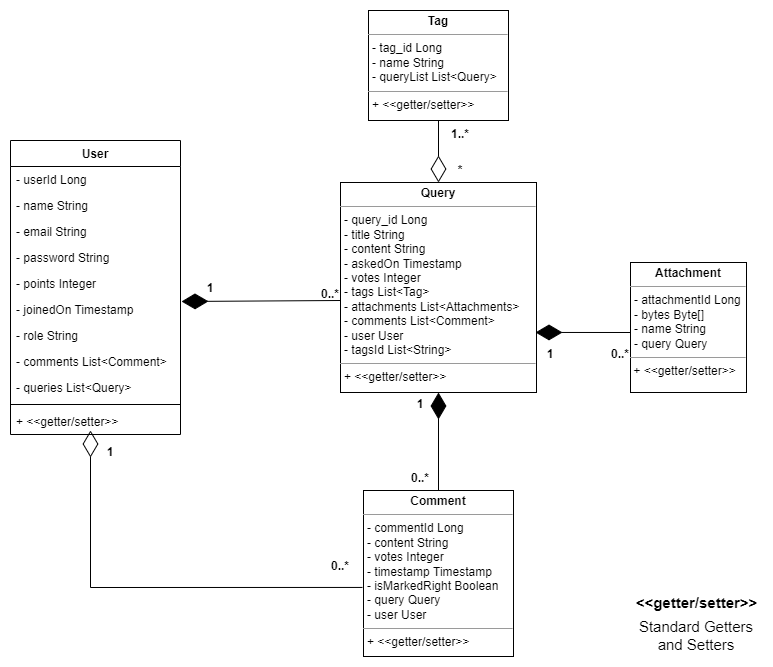

The diagram above was exported from draw.io. Its source (the exported page's mxGraphModel, read from the mxfile embedded in the PNG):
<mxGraphModel dx="782" dy="819" grid="1" gridSize="10" guides="1" tooltips="1" connect="1" arrows="1" fold="1" page="1" pageScale="1" pageWidth="827" pageHeight="1169" math="0" shadow="0">
  <root>
    <mxCell id="WIyWlLk6GJQsqaUBKTNV-0" />
    <mxCell id="WIyWlLk6GJQsqaUBKTNV-1" parent="WIyWlLk6GJQsqaUBKTNV-0" />
    <mxCell id="FhJqvCz6IlNMwfKgi8no-0" value="User" style="swimlane;fontStyle=1;childLayout=stackLayout;horizontal=1;startSize=26;fillColor=none;horizontalStack=0;resizeParent=1;resizeParentMax=0;resizeLast=0;collapsible=1;marginBottom=0;" vertex="1" parent="WIyWlLk6GJQsqaUBKTNV-1">
      <mxGeometry x="40" y="160" width="170" height="294" as="geometry" />
    </mxCell>
    <mxCell id="FhJqvCz6IlNMwfKgi8no-1" value="- userId Long&#10;" style="text;strokeColor=none;fillColor=none;align=left;verticalAlign=top;spacingLeft=4;spacingRight=4;overflow=hidden;rotatable=0;points=[[0,0.5],[1,0.5]];portConstraint=eastwest;" vertex="1" parent="FhJqvCz6IlNMwfKgi8no-0">
      <mxGeometry y="26" width="170" height="26" as="geometry" />
    </mxCell>
    <mxCell id="FhJqvCz6IlNMwfKgi8no-2" value="- name String" style="text;strokeColor=none;fillColor=none;align=left;verticalAlign=top;spacingLeft=4;spacingRight=4;overflow=hidden;rotatable=0;points=[[0,0.5],[1,0.5]];portConstraint=eastwest;" vertex="1" parent="FhJqvCz6IlNMwfKgi8no-0">
      <mxGeometry y="52" width="170" height="26" as="geometry" />
    </mxCell>
    <mxCell id="FhJqvCz6IlNMwfKgi8no-3" value="- email String" style="text;strokeColor=none;fillColor=none;align=left;verticalAlign=top;spacingLeft=4;spacingRight=4;overflow=hidden;rotatable=0;points=[[0,0.5],[1,0.5]];portConstraint=eastwest;" vertex="1" parent="FhJqvCz6IlNMwfKgi8no-0">
      <mxGeometry y="78" width="170" height="26" as="geometry" />
    </mxCell>
    <mxCell id="FhJqvCz6IlNMwfKgi8no-4" value="- password String" style="text;strokeColor=none;fillColor=none;align=left;verticalAlign=top;spacingLeft=4;spacingRight=4;overflow=hidden;rotatable=0;points=[[0,0.5],[1,0.5]];portConstraint=eastwest;" vertex="1" parent="FhJqvCz6IlNMwfKgi8no-0">
      <mxGeometry y="104" width="170" height="26" as="geometry" />
    </mxCell>
    <mxCell id="FhJqvCz6IlNMwfKgi8no-5" value="- points Integer" style="text;strokeColor=none;fillColor=none;align=left;verticalAlign=top;spacingLeft=4;spacingRight=4;overflow=hidden;rotatable=0;points=[[0,0.5],[1,0.5]];portConstraint=eastwest;" vertex="1" parent="FhJqvCz6IlNMwfKgi8no-0">
      <mxGeometry y="130" width="170" height="26" as="geometry" />
    </mxCell>
    <mxCell id="FhJqvCz6IlNMwfKgi8no-6" value="- joinedOn Timestamp&#10;" style="text;strokeColor=none;fillColor=none;align=left;verticalAlign=top;spacingLeft=4;spacingRight=4;overflow=hidden;rotatable=0;points=[[0,0.5],[1,0.5]];portConstraint=eastwest;" vertex="1" parent="FhJqvCz6IlNMwfKgi8no-0">
      <mxGeometry y="156" width="170" height="26" as="geometry" />
    </mxCell>
    <mxCell id="FhJqvCz6IlNMwfKgi8no-7" value="- role String" style="text;strokeColor=none;fillColor=none;align=left;verticalAlign=top;spacingLeft=4;spacingRight=4;overflow=hidden;rotatable=0;points=[[0,0.5],[1,0.5]];portConstraint=eastwest;" vertex="1" parent="FhJqvCz6IlNMwfKgi8no-0">
      <mxGeometry y="182" width="170" height="26" as="geometry" />
    </mxCell>
    <mxCell id="FhJqvCz6IlNMwfKgi8no-8" value="- comments List&lt;Comment&gt;" style="text;strokeColor=none;fillColor=none;align=left;verticalAlign=top;spacingLeft=4;spacingRight=4;overflow=hidden;rotatable=0;points=[[0,0.5],[1,0.5]];portConstraint=eastwest;" vertex="1" parent="FhJqvCz6IlNMwfKgi8no-0">
      <mxGeometry y="208" width="170" height="26" as="geometry" />
    </mxCell>
    <mxCell id="FhJqvCz6IlNMwfKgi8no-9" value="- queries List&lt;Query&gt;" style="text;strokeColor=none;fillColor=none;align=left;verticalAlign=top;spacingLeft=4;spacingRight=4;overflow=hidden;rotatable=0;points=[[0,0.5],[1,0.5]];portConstraint=eastwest;" vertex="1" parent="FhJqvCz6IlNMwfKgi8no-0">
      <mxGeometry y="234" width="170" height="26" as="geometry" />
    </mxCell>
    <mxCell id="FhJqvCz6IlNMwfKgi8no-11" value="" style="line;strokeWidth=1;fillColor=none;align=left;verticalAlign=middle;spacingTop=-1;spacingLeft=3;spacingRight=3;rotatable=0;labelPosition=right;points=[];portConstraint=eastwest;strokeColor=inherit;" vertex="1" parent="FhJqvCz6IlNMwfKgi8no-0">
      <mxGeometry y="260" width="170" height="8" as="geometry" />
    </mxCell>
    <mxCell id="FhJqvCz6IlNMwfKgi8no-10" value="+ &lt;&lt;getter/setter&gt;&gt;" style="text;strokeColor=none;fillColor=none;align=left;verticalAlign=top;spacingLeft=4;spacingRight=4;overflow=hidden;rotatable=0;points=[[0,0.5],[1,0.5]];portConstraint=eastwest;" vertex="1" parent="FhJqvCz6IlNMwfKgi8no-0">
      <mxGeometry y="268" width="170" height="26" as="geometry" />
    </mxCell>
    <mxCell id="FhJqvCz6IlNMwfKgi8no-13" value="&lt;p style=&quot;margin:0px;margin-top:4px;text-align:center;&quot;&gt;&lt;b&gt;Query&lt;/b&gt;&lt;/p&gt;&lt;hr size=&quot;1&quot;&gt;&lt;p style=&quot;margin:0px;margin-left:4px;&quot;&gt;- query_id Long&lt;/p&gt;&lt;p style=&quot;margin:0px;margin-left:4px;&quot;&gt;- title String&lt;/p&gt;&lt;p style=&quot;margin:0px;margin-left:4px;&quot;&gt;- content String&lt;/p&gt;&lt;p style=&quot;margin:0px;margin-left:4px;&quot;&gt;- askedOn Timestamp&lt;/p&gt;&lt;p style=&quot;margin:0px;margin-left:4px;&quot;&gt;- votes Integer&lt;/p&gt;&lt;p style=&quot;margin:0px;margin-left:4px;&quot;&gt;- tags List&amp;lt;Tag&amp;gt;&lt;/p&gt;&lt;p style=&quot;margin:0px;margin-left:4px;&quot;&gt;- attachments List&amp;lt;Attachments&amp;gt;&lt;/p&gt;&lt;p style=&quot;margin:0px;margin-left:4px;&quot;&gt;- comments List&amp;lt;Comment&amp;gt;&lt;/p&gt;&lt;p style=&quot;margin:0px;margin-left:4px;&quot;&gt;- user User&lt;/p&gt;&lt;p style=&quot;margin:0px;margin-left:4px;&quot;&gt;- tagsId List&amp;lt;String&amp;gt;&lt;/p&gt;&lt;hr size=&quot;1&quot;&gt;&lt;p style=&quot;margin:0px;margin-left:4px;&quot;&gt;+ &amp;lt;&amp;lt;getter/setter&amp;gt;&amp;gt;&lt;/p&gt;" style="verticalAlign=top;align=left;overflow=fill;fontSize=12;fontFamily=Helvetica;html=1;" vertex="1" parent="WIyWlLk6GJQsqaUBKTNV-1">
      <mxGeometry x="370" y="202" width="196" height="210" as="geometry" />
    </mxCell>
    <mxCell id="FhJqvCz6IlNMwfKgi8no-16" value="&lt;p style=&quot;margin:0px;margin-top:4px;text-align:center;&quot;&gt;&lt;b&gt;Comment&lt;/b&gt;&lt;/p&gt;&lt;hr size=&quot;1&quot;&gt;&lt;p style=&quot;margin:0px;margin-left:4px;&quot;&gt;- commentId Long&lt;/p&gt;&lt;p style=&quot;margin:0px;margin-left:4px;&quot;&gt;- content String&lt;/p&gt;&lt;p style=&quot;margin:0px;margin-left:4px;&quot;&gt;- votes Integer&lt;/p&gt;&lt;p style=&quot;margin:0px;margin-left:4px;&quot;&gt;- timestamp Timestamp&lt;/p&gt;&lt;p style=&quot;margin:0px;margin-left:4px;&quot;&gt;- isMarkedRight Boolean&lt;/p&gt;&lt;p style=&quot;margin:0px;margin-left:4px;&quot;&gt;- query Query&lt;/p&gt;&lt;p style=&quot;margin:0px;margin-left:4px;&quot;&gt;- user User&lt;/p&gt;&lt;hr size=&quot;1&quot;&gt;&lt;p style=&quot;margin:0px;margin-left:4px;&quot;&gt;+ &amp;lt;&amp;lt;getter/setter&amp;gt;&amp;gt;&lt;br&gt;&lt;/p&gt;" style="verticalAlign=top;align=left;overflow=fill;fontSize=12;fontFamily=Helvetica;html=1;" vertex="1" parent="WIyWlLk6GJQsqaUBKTNV-1">
      <mxGeometry x="393" y="510" width="150" height="166" as="geometry" />
    </mxCell>
    <mxCell id="FhJqvCz6IlNMwfKgi8no-17" value="&lt;p style=&quot;margin:0px;margin-top:4px;text-align:center;&quot;&gt;&lt;b&gt;Attachment&lt;/b&gt;&lt;/p&gt;&lt;hr size=&quot;1&quot;&gt;&lt;p style=&quot;margin:0px;margin-left:4px;&quot;&gt;- attachmentId Long&lt;/p&gt;&lt;p style=&quot;margin:0px;margin-left:4px;&quot;&gt;- bytes Byte[]&lt;/p&gt;&lt;p style=&quot;margin:0px;margin-left:4px;&quot;&gt;- name String&lt;/p&gt;&lt;p style=&quot;margin:0px;margin-left:4px;&quot;&gt;- query Query&lt;/p&gt;&lt;hr size=&quot;1&quot;&gt;&lt;p style=&quot;margin:0px;margin-left:4px;&quot;&gt;&lt;/p&gt;&amp;nbsp;+ &amp;lt;&amp;lt;getter/setter&amp;gt;&amp;gt;" style="verticalAlign=top;align=left;overflow=fill;fontSize=12;fontFamily=Helvetica;html=1;" vertex="1" parent="WIyWlLk6GJQsqaUBKTNV-1">
      <mxGeometry x="660" y="282" width="116" height="130" as="geometry" />
    </mxCell>
    <mxCell id="FhJqvCz6IlNMwfKgi8no-18" value="&lt;p style=&quot;margin:0px;margin-top:4px;text-align:center;&quot;&gt;&lt;b&gt;Tag&lt;/b&gt;&lt;/p&gt;&lt;hr size=&quot;1&quot;&gt;&lt;p style=&quot;margin:0px;margin-left:4px;&quot;&gt;- tag_id Long&lt;/p&gt;&lt;p style=&quot;margin:0px;margin-left:4px;&quot;&gt;- name String&lt;/p&gt;&lt;p style=&quot;margin:0px;margin-left:4px;&quot;&gt;- queryList List&amp;lt;Query&amp;gt;&lt;/p&gt;&lt;hr size=&quot;1&quot;&gt;&lt;p style=&quot;margin:0px;margin-left:4px;&quot;&gt;+ &amp;lt;&amp;lt;getter/setter&amp;gt;&amp;gt;&lt;br&gt;&lt;/p&gt;" style="verticalAlign=top;align=left;overflow=fill;fontSize=12;fontFamily=Helvetica;html=1;" vertex="1" parent="WIyWlLk6GJQsqaUBKTNV-1">
      <mxGeometry x="398" y="30" width="140" height="110" as="geometry" />
    </mxCell>
    <mxCell id="FhJqvCz6IlNMwfKgi8no-20" value="" style="endArrow=diamondThin;endFill=1;endSize=24;html=1;rounded=0;entryX=1.006;entryY=0.192;entryDx=0;entryDy=0;entryPerimeter=0;" edge="1" parent="WIyWlLk6GJQsqaUBKTNV-1" target="FhJqvCz6IlNMwfKgi8no-6">
      <mxGeometry width="160" relative="1" as="geometry">
        <mxPoint x="370" y="320" as="sourcePoint" />
        <mxPoint x="480" y="320" as="targetPoint" />
      </mxGeometry>
    </mxCell>
    <mxCell id="FhJqvCz6IlNMwfKgi8no-22" value="" style="endArrow=diamondThin;endFill=1;endSize=24;html=1;rounded=0;entryX=0.5;entryY=1;entryDx=0;entryDy=0;exitX=0.5;exitY=0;exitDx=0;exitDy=0;" edge="1" parent="WIyWlLk6GJQsqaUBKTNV-1" source="FhJqvCz6IlNMwfKgi8no-16" target="FhJqvCz6IlNMwfKgi8no-13">
      <mxGeometry width="160" relative="1" as="geometry">
        <mxPoint x="280" y="440" as="sourcePoint" />
        <mxPoint x="440" y="440" as="targetPoint" />
      </mxGeometry>
    </mxCell>
    <mxCell id="FhJqvCz6IlNMwfKgi8no-23" value="" style="endArrow=diamondThin;endFill=1;endSize=24;html=1;rounded=0;entryX=0.995;entryY=0.714;entryDx=0;entryDy=0;entryPerimeter=0;" edge="1" parent="WIyWlLk6GJQsqaUBKTNV-1" target="FhJqvCz6IlNMwfKgi8no-13">
      <mxGeometry width="160" relative="1" as="geometry">
        <mxPoint x="660" y="352" as="sourcePoint" />
        <mxPoint x="610" y="350" as="targetPoint" />
      </mxGeometry>
    </mxCell>
    <mxCell id="FhJqvCz6IlNMwfKgi8no-24" value="" style="endArrow=diamondThin;endFill=0;endSize=24;html=1;rounded=0;entryX=0.5;entryY=0;entryDx=0;entryDy=0;exitX=0.5;exitY=1;exitDx=0;exitDy=0;" edge="1" parent="WIyWlLk6GJQsqaUBKTNV-1" source="FhJqvCz6IlNMwfKgi8no-18" target="FhJqvCz6IlNMwfKgi8no-13">
      <mxGeometry width="160" relative="1" as="geometry">
        <mxPoint x="290" y="180" as="sourcePoint" />
        <mxPoint x="450" y="180" as="targetPoint" />
      </mxGeometry>
    </mxCell>
    <mxCell id="FhJqvCz6IlNMwfKgi8no-26" value="1" style="text;align=center;fontStyle=1;verticalAlign=middle;spacingLeft=3;spacingRight=3;strokeColor=none;rotatable=0;points=[[0,0.5],[1,0.5]];portConstraint=eastwest;" vertex="1" parent="WIyWlLk6GJQsqaUBKTNV-1">
      <mxGeometry x="230" y="294" width="20" height="26" as="geometry" />
    </mxCell>
    <mxCell id="FhJqvCz6IlNMwfKgi8no-27" value="0..*" style="text;align=center;fontStyle=1;verticalAlign=middle;spacingLeft=3;spacingRight=3;strokeColor=none;rotatable=0;points=[[0,0.5],[1,0.5]];portConstraint=eastwest;" vertex="1" parent="WIyWlLk6GJQsqaUBKTNV-1">
      <mxGeometry x="350" y="300" width="20" height="26" as="geometry" />
    </mxCell>
    <mxCell id="FhJqvCz6IlNMwfKgi8no-28" value="1" style="text;align=center;fontStyle=1;verticalAlign=middle;spacingLeft=3;spacingRight=3;strokeColor=none;rotatable=0;points=[[0,0.5],[1,0.5]];portConstraint=eastwest;" vertex="1" parent="WIyWlLk6GJQsqaUBKTNV-1">
      <mxGeometry x="570" y="360" width="20" height="26" as="geometry" />
    </mxCell>
    <mxCell id="FhJqvCz6IlNMwfKgi8no-29" value="0..*" style="text;align=center;fontStyle=1;verticalAlign=middle;spacingLeft=3;spacingRight=3;strokeColor=none;rotatable=0;points=[[0,0.5],[1,0.5]];portConstraint=eastwest;" vertex="1" parent="WIyWlLk6GJQsqaUBKTNV-1">
      <mxGeometry x="640" y="360" width="20" height="26" as="geometry" />
    </mxCell>
    <mxCell id="FhJqvCz6IlNMwfKgi8no-30" value="1" style="text;align=center;fontStyle=1;verticalAlign=middle;spacingLeft=3;spacingRight=3;strokeColor=none;rotatable=0;points=[[0,0.5],[1,0.5]];portConstraint=eastwest;" vertex="1" parent="WIyWlLk6GJQsqaUBKTNV-1">
      <mxGeometry x="440" y="410" width="20" height="26" as="geometry" />
    </mxCell>
    <mxCell id="FhJqvCz6IlNMwfKgi8no-31" value="0..*" style="text;align=center;fontStyle=1;verticalAlign=middle;spacingLeft=3;spacingRight=3;strokeColor=none;rotatable=0;points=[[0,0.5],[1,0.5]];portConstraint=eastwest;" vertex="1" parent="WIyWlLk6GJQsqaUBKTNV-1">
      <mxGeometry x="440" y="484" width="20" height="26" as="geometry" />
    </mxCell>
    <mxCell id="FhJqvCz6IlNMwfKgi8no-32" value="*" style="text;align=center;fontStyle=1;verticalAlign=middle;spacingLeft=3;spacingRight=3;strokeColor=none;rotatable=0;points=[[0,0.5],[1,0.5]];portConstraint=eastwest;" vertex="1" parent="WIyWlLk6GJQsqaUBKTNV-1">
      <mxGeometry x="480" y="176" width="20" height="26" as="geometry" />
    </mxCell>
    <mxCell id="FhJqvCz6IlNMwfKgi8no-33" value="1..*" style="text;align=center;fontStyle=1;verticalAlign=middle;spacingLeft=3;spacingRight=3;strokeColor=none;rotatable=0;points=[[0,0.5],[1,0.5]];portConstraint=eastwest;" vertex="1" parent="WIyWlLk6GJQsqaUBKTNV-1">
      <mxGeometry x="480" y="140" width="20" height="26" as="geometry" />
    </mxCell>
    <mxCell id="FhJqvCz6IlNMwfKgi8no-35" value="1" style="text;align=center;fontStyle=1;verticalAlign=middle;spacingLeft=3;spacingRight=3;strokeColor=none;rotatable=0;points=[[0,0.5],[1,0.5]];portConstraint=eastwest;" vertex="1" parent="WIyWlLk6GJQsqaUBKTNV-1">
      <mxGeometry x="130" y="458" width="20" height="26" as="geometry" />
    </mxCell>
    <mxCell id="FhJqvCz6IlNMwfKgi8no-36" value="0..*" style="text;align=center;fontStyle=1;verticalAlign=middle;spacingLeft=3;spacingRight=3;strokeColor=none;rotatable=0;points=[[0,0.5],[1,0.5]];portConstraint=eastwest;" vertex="1" parent="WIyWlLk6GJQsqaUBKTNV-1">
      <mxGeometry x="360" y="572" width="20" height="26" as="geometry" />
    </mxCell>
    <mxCell id="FhJqvCz6IlNMwfKgi8no-38" value="&lt;font style=&quot;font-size: 15px;&quot;&gt;&amp;lt;&amp;lt;getter/setter&amp;gt;&amp;gt;&lt;/font&gt;" style="text;strokeColor=none;fillColor=none;html=1;fontSize=24;fontStyle=1;verticalAlign=middle;align=center;" vertex="1" parent="WIyWlLk6GJQsqaUBKTNV-1">
      <mxGeometry x="676" y="600" width="100" height="40" as="geometry" />
    </mxCell>
    <mxCell id="FhJqvCz6IlNMwfKgi8no-39" value="Standard Getters and Setters" style="text;html=1;strokeColor=none;fillColor=none;align=center;verticalAlign=middle;whiteSpace=wrap;rounded=0;fontSize=15;" vertex="1" parent="WIyWlLk6GJQsqaUBKTNV-1">
      <mxGeometry x="660" y="640" width="132" height="30" as="geometry" />
    </mxCell>
    <mxCell id="FhJqvCz6IlNMwfKgi8no-40" value="" style="endArrow=diamondThin;endFill=0;endSize=24;html=1;rounded=0;fontSize=15;exitX=-0.007;exitY=0.584;exitDx=0;exitDy=0;exitPerimeter=0;" edge="1" parent="WIyWlLk6GJQsqaUBKTNV-1" source="FhJqvCz6IlNMwfKgi8no-16">
      <mxGeometry width="160" relative="1" as="geometry">
        <mxPoint x="50" y="584" as="sourcePoint" />
        <mxPoint x="120" y="450" as="targetPoint" />
        <Array as="points">
          <mxPoint x="120" y="607" />
        </Array>
      </mxGeometry>
    </mxCell>
  </root>
</mxGraphModel>